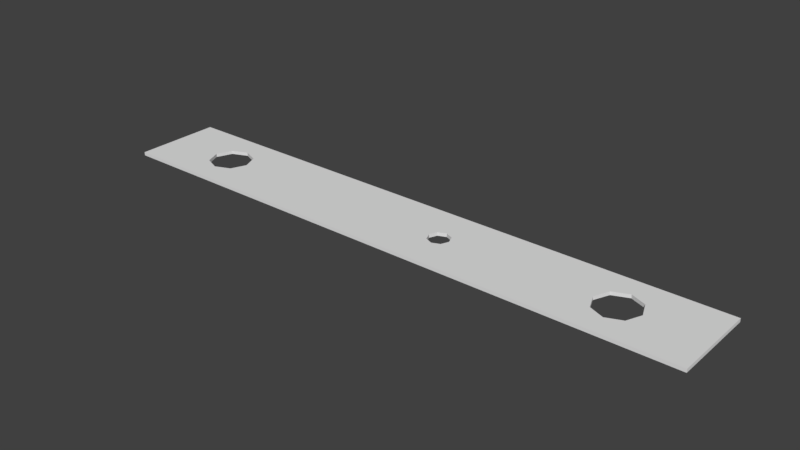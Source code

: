 # Source: Lochstreifen17.blend  (saved by Blender 2.77.0; exported with 4.5.12 LTS)
import bpy
from mathutils import Matrix  # noqa: F401  (used for matrix-valued properties, if any)

bpy.ops.wm.read_factory_settings(use_empty=True)
scene = bpy.context.scene
scene.name = 'Scene'

# ---- collections
col_collection_1 = bpy.data.collections.new('Collection 1'); scene.collection.children.link(col_collection_1)

# ---- world
world_world = bpy.data.worlds.new('World'); scene.world = world_world
world_world.color = (0.05088, 0.05088, 0.05088)
world_world.use_sun_shadow = False
world_world.sun_shadow_jitter_overblur = 0.0
world_world.cycles.sampling_method = 'MANUAL'

# ---- meshes
me_plane = bpy.data.meshes.new('Plane')
me_plane.from_pydata([(-1.0, -1.0, 0.0), (1.0, -1.0, 0.0), (-1.0, 1.0, 0.0), (1.0, 1.0, 0.0), (0.146, 1.0, 0.0), (0.146, -1.0, 0.0), (0.146, -0.25, 0.0), (0.1095, 0.0, 0.0), (0.146, 0.25, 0.0), (0.1825, 0.0, 0.0), (1.0, 0.0, 0.0), (-1.0, 0.0, 0.0), (0.1202, -0.1768, 0.0), (0.1202, 0.1768, 0.0), (0.1718, 0.1768, 0.0), (0.1718, -0.1768, 0.0), (0.7299, -1.0, 0.0), (0.7299, 1.0, 0.0), (0.6783, 0.3535, 0.0), (0.8029, 0.0, 0.0), (0.6569, 0.0, 0.0), (0.7299, 0.5, 0.0), (0.7299, -0.5, 0.0), (0.6783, -0.3535, 0.0), (0.7815, 0.3535, 0.0), (0.7815, -0.3535, 0.0), (-0.7815, 0.3535, 0.0), (-0.6569, 0.0, 0.0), (-0.8029, 0.0, 0.0), (-0.7299, 0.5, 0.0), (-0.7299, -0.5, 0.0), (-0.7815, -0.3535, 0.0), (-0.6783, 0.3535, 0.0), (-0.6783, -0.3535, 0.0), (-0.7299, 1.0, 0.0), (-0.7299, -1.0, 0.0), (-1.0, -1.0, 0.01), (1.0, -1.0, 0.01), (-1.0, 1.0, 0.01), (1.0, 1.0, 0.01), (0.146, 1.0, 0.01), (0.146, -1.0, 0.01), (0.146, -0.25, 0.01), (0.1095, 0.0, 0.01), (0.146, 0.25, 0.01), (0.1825, 0.0, 0.01), (1.0, 0.0, 0.01), (-1.0, 0.0, 0.01), (0.1202, -0.1768, 0.01), (0.1202, 0.1768, 0.01), (0.1718, 0.1768, 0.01), (0.1718, -0.1768, 0.01), (0.7299, -1.0, 0.01), (0.7299, 1.0, 0.01), (0.6783, 0.3535, 0.01), (0.8029, 0.0, 0.01), (0.6569, 0.0, 0.01), (0.7299, 0.5, 0.01), (0.7299, -0.5, 0.01), (0.6783, -0.3535, 0.01), (0.7815, 0.3535, 0.01), (0.7815, -0.3535, 0.01), (-0.7815, 0.3535, 0.01), (-0.6569, 0.0, 0.01), (-0.8029, 0.0, 0.01), (-0.7299, 0.5, 0.01), (-0.7299, -0.5, 0.01), (-0.7815, -0.3535, 0.01), (-0.6783, 0.3535, 0.01), (-0.6783, -0.3535, 0.01), (-0.7299, 1.0, 0.01), (-0.7299, -1.0, 0.01)], [], [(5, 35, 30, 33, 27, 7, 12, 6), (21, 18, 20, 9, 14, 8, 4, 17), (13, 7, 27, 32, 29, 34, 4, 8), (22, 25, 19, 10, 1, 16), (6, 15, 9, 20, 23, 22, 16, 5), (10, 19, 24, 21, 17, 3), (11, 28, 31, 30, 35, 0), (2, 34, 29, 26, 28, 11), (41, 42, 48, 43, 63, 69, 66, 71), (57, 53, 40, 44, 50, 45, 56, 54), (49, 44, 40, 70, 65, 68, 63, 43), (58, 52, 37, 46, 55, 61), (42, 41, 52, 58, 59, 56, 45, 51), (46, 39, 53, 57, 60, 55), (47, 36, 71, 66, 67, 64), (38, 47, 64, 62, 65, 70), (20, 18, 54, 56), (29, 32, 68, 65), (30, 31, 67, 66), (27, 33, 69, 63), (17, 4, 40, 53), (26, 29, 65, 62), (5, 16, 52, 41), (28, 26, 62, 64), (4, 34, 70, 40), (11, 0, 36, 47), (23, 20, 56, 59), (1, 10, 46, 37), (0, 35, 71, 36), (10, 3, 39, 46), (25, 22, 58, 61), (6, 12, 48, 42), (34, 2, 38, 70), (21, 24, 60, 57), (7, 13, 49, 43), (35, 5, 41, 71), (22, 23, 59, 58), (8, 14, 50, 44), (15, 6, 42, 51), (19, 25, 61, 55), (9, 15, 51, 45), (2, 11, 47, 38), (18, 21, 57, 54), (16, 1, 37, 52), (12, 7, 43, 48), (32, 27, 63, 68), (3, 17, 53, 39), (13, 8, 44, 49), (31, 28, 64, 67), (24, 19, 55, 60), (14, 9, 45, 50), (33, 30, 66, 69)])
me_plane.use_remesh_preserve_volume = False
me_plane.use_remesh_preserve_attributes = False
me_plane.use_mirror_vertex_groups = False
me_plane.update()

# ---- objects
ob_plane = bpy.data.objects.new('Plane', me_plane)

# ---- transforms, parenting, visibility, modifiers, constraints
ob_plane.location = (0.0, 0.0, 0.0)
ob_plane.scale = (0.87, 0.127, 1.0)
ob_plane.lineart.crease_threshold = 0.0

# ---- collection membership
col_collection_1.objects.link(ob_plane)

# ---- scene / render settings (as saved in the file)
scene.frame_start = 1; scene.frame_end = 250; scene.frame_set(1)
scene.render.engine = 'BLENDER_EEVEE_NEXT'
scene.render.resolution_percentage = 50
scene.render.dither_intensity = 0.0
scene.cycles.use_denoising = False
scene.cycles.samples = 128
scene.cycles.sampling_pattern = 'TABULATED_SOBOL'
scene.cycles.light_sampling_threshold = 0.0
scene.cycles.use_adaptive_sampling = False
scene.cycles.use_light_tree = False
scene.cycles.blur_glossy = 0.0
scene.cycles.sample_clamp_indirect = 0.0
scene.view_settings.view_transform = 'Standard'
bpy.context.view_layer.update()

# ---- added for rendering (the .blend has no active camera and no usable light): camera, sun
cam_auto = bpy.data.cameras.new('AutoCamera')
cam_auto.lens = 50.0
cam_auto.sensor_width = 36.0
cam_auto.clip_end = 1000.0
ob_auto_camera = bpy.data.objects.new('AutoCamera', cam_auto)
scene.collection.objects.link(ob_auto_camera)
ob_auto_camera.location = (1.62698, -1.95238, 1.30658)
ob_auto_camera.rotation_euler = (1.09748, -7.21219e-08, 0.694738)
scene.camera = ob_auto_camera
light_auto_sun = bpy.data.lights.new('AutoSun', 'SUN')
light_auto_sun.energy = 3.0
light_auto_sun.angle = 0.0523599
ob_auto_sun = bpy.data.objects.new('AutoSun', light_auto_sun)
scene.collection.objects.link(ob_auto_sun)
ob_auto_sun.rotation_euler = (0.872665, 0.174533, 0.523599)
bpy.context.view_layer.update()
